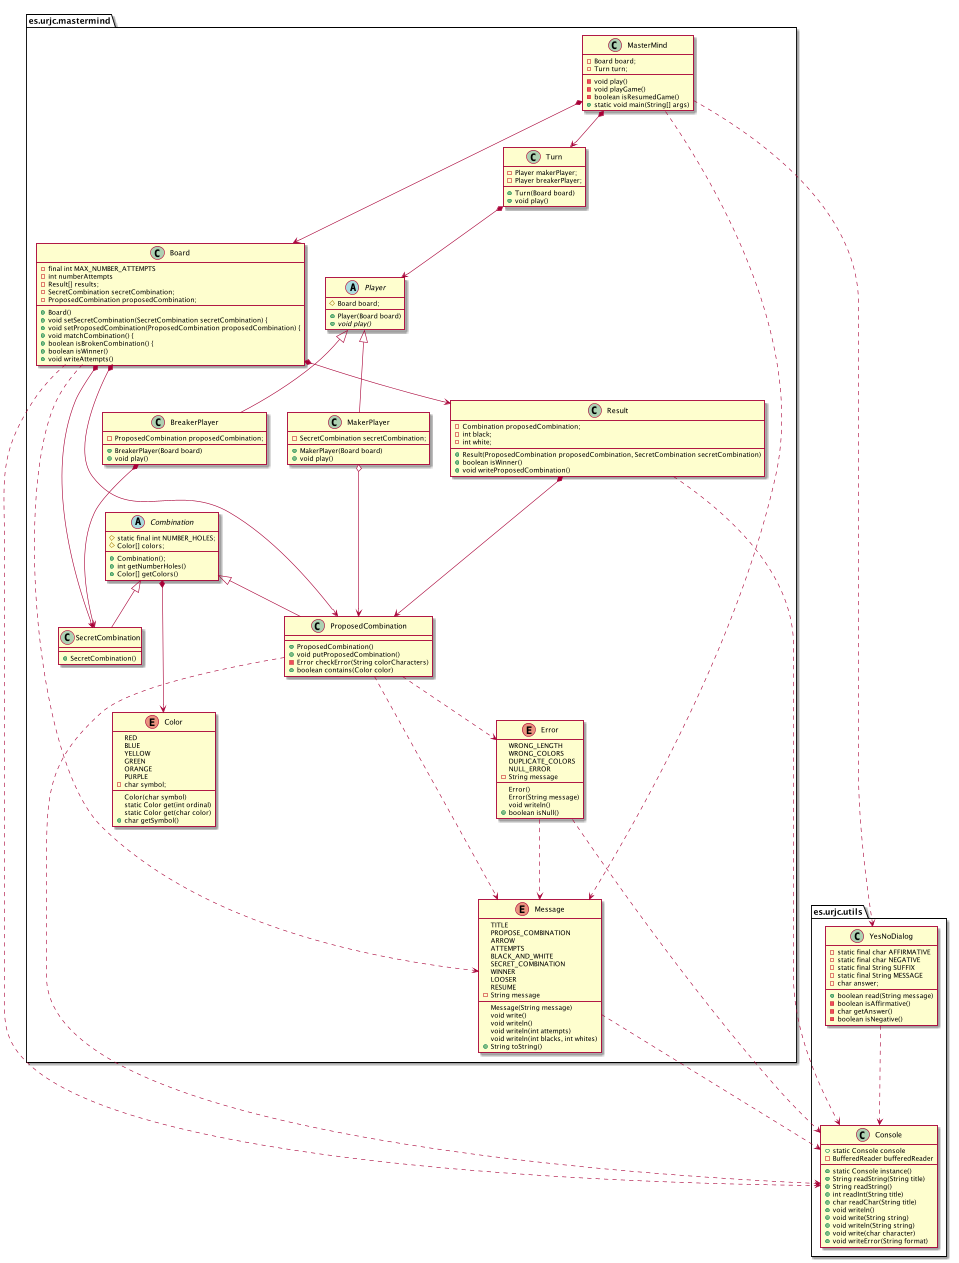

The diagram above was rendered by PlantUML. Its source (embedded in the PNG):
@startuml

package es.urjc.mastermind{

    class MasterMind{
        - Board board;
        - Turn turn;
        - void play()
        - void playGame()
        - boolean isResumedGame()
        + static void main(String[] args)
    }

    Class Board{
        - final int MAX_NUMBER_ATTEMPTS
        - int numberAttempts
        - Result[] results;
        - SecretCombination secretCombination;
        - ProposedCombination proposedCombination;
        + Board()
        + void setSecretCombination(SecretCombination secretCombination) {
        + void setProposedCombination(ProposedCombination proposedCombination) {
        + void matchCombination() {
        + boolean isBrokenCombination() {
        + boolean isWinner()
        + void writeAttempts()
    }

    class Turn {
        - Player makerPlayer;
        - Player breakerPlayer;
        + Turn(Board board)
        + void play()
    }

    abstract class Player {
        # Board board;
        + Player(Board board)
        + {abstract} void play()
    }

    class MakerPlayer extends Player {
        - SecretCombination secretCombination;
        + MakerPlayer(Board board)
        + void play()
    }

    class BreakerPlayer extends Player {
        - ProposedCombination proposedCombination;
        + BreakerPlayer(Board board)
        + void play()
    }

    abstract class Combination {
        # static final int NUMBER_HOLES;
        # Color[] colors;
        + Combination();
        + int getNumberHoles()
        + Color[] getColors()
    }

    class ProposedCombination extends Combination {
        + ProposedCombination()
        + void putProposedCombination()
        - Error checkError(String colorCharacters)
        + boolean contains(Color color)
    }

    class SecretCombination extends Combination {
        + SecretCombination()
    }

    class Result {
        - Combination proposedCombination;
        - int black;
        - int white;
        + Result(ProposedCombination proposedCombination, SecretCombination secretCombination)
        + boolean isWinner()
        + void writeProposedCombination()
    }

    enum Color {

        RED
        BLUE
        YELLOW
        GREEN
        ORANGE
        PURPLE
        - char symbol;
        Color(char symbol)
        static Color get(int ordinal)
        static Color get(char color)
        + char getSymbol()
    }

    enum Error {

        WRONG_LENGTH
        WRONG_COLORS
        DUPLICATE_COLORS
        NULL_ERROR
        - String message
        Error()
        Error(String message)
        void writeln()
        + boolean isNull()
    }

    enum Message {
        TITLE
        PROPOSE_COMBINATION
        ARROW
        ATTEMPTS
        BLACK_AND_WHITE
        SECRET_COMBINATION
        WINNER
        LOOSER
        RESUME
        - String message
        Message(String message)
        void write()
        void writeln()
        void writeln(int attempts)
        void writeln(int blacks, int whites)
        + String toString()
    }
}

package es.urjc.utils {

    class Console {
        + static Console console
        - BufferedReader bufferedReader
        + static Console instance()
        + String readString(String title)
        + String readString()
        + int readInt(String title)
        + char readChar(String title)
        + void writeln()
        + void write(String string)
        + void writeln(String string)
        + void write(char character)
        + void writeError(String format)
    }

    class YesNoDialog {
        - static final char AFFIRMATIVE
        - static final char NEGATIVE
        - static final String SUFFIX
        - static final String MESSAGE
        - char answer;
        + boolean read(String message)
        - boolean isAffirmative()
        - char getAnswer()
        - boolean isNegative()
   }

}

MasterMind *--> Board
MasterMind *--> Turn
Turn *--> Player
Combination *---> Color
BreakerPlayer *---> SecretCombination
MakerPlayer o---> ProposedCombination
Board *--> Result
Board *--> SecretCombination
Board *--> ProposedCombination
Result *---> ProposedCombination
ProposedCombination ..> Error
MasterMind ...> Message
Board ...> Message
Error ...> Message
ProposedCombination ..> Message
Board ...> Console
Error ...> Console
Message ...> Console
ProposedCombination ...> Console
Result ...> Console
YesNoDialog ...> Console
MasterMind ...> YesNoDialog
@enduml